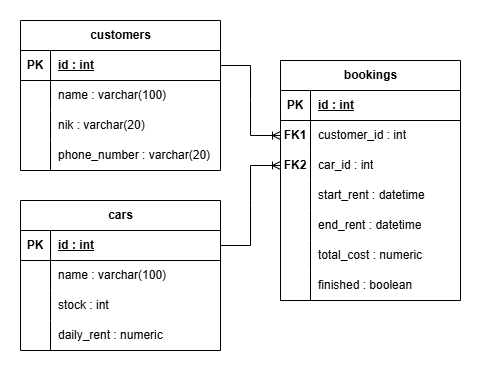

The diagram above was exported from draw.io. Its source (the exported page's mxGraphModel, read from the mxfile embedded in the PNG):
<mxGraphModel dx="1188" dy="648" grid="1" gridSize="10" guides="1" tooltips="1" connect="1" arrows="1" fold="1" page="1" pageScale="1" pageWidth="827" pageHeight="1169" math="0" shadow="0">
  <root>
    <mxCell id="WIyWlLk6GJQsqaUBKTNV-0" />
    <mxCell id="WIyWlLk6GJQsqaUBKTNV-1" parent="WIyWlLk6GJQsqaUBKTNV-0" />
    <mxCell id="ZBDzs0lk9ThYUq_4eC4j-17" parent="WIyWlLk6GJQsqaUBKTNV-1" style="shape=table;startSize=30;container=1;collapsible=1;childLayout=tableLayout;fixedRows=1;rowLines=0;fontStyle=1;align=center;resizeLast=1;html=1;" value="customers" vertex="1">
      <mxGeometry height="150" width="200" x="180" y="150" as="geometry" />
    </mxCell>
    <mxCell id="ZBDzs0lk9ThYUq_4eC4j-18" parent="ZBDzs0lk9ThYUq_4eC4j-17" style="shape=tableRow;horizontal=0;startSize=0;swimlaneHead=0;swimlaneBody=0;fillColor=none;collapsible=0;dropTarget=0;points=[[0,0.5],[1,0.5]];portConstraint=eastwest;top=0;left=0;right=0;bottom=1;" value="" vertex="1">
      <mxGeometry height="30" width="200" y="30" as="geometry" />
    </mxCell>
    <mxCell id="ZBDzs0lk9ThYUq_4eC4j-19" parent="ZBDzs0lk9ThYUq_4eC4j-18" style="shape=partialRectangle;connectable=0;fillColor=none;top=0;left=0;bottom=0;right=0;fontStyle=1;overflow=hidden;whiteSpace=wrap;html=1;" value="PK" vertex="1">
      <mxGeometry height="30" width="30" as="geometry">
        <mxRectangle height="30" width="30" as="alternateBounds" />
      </mxGeometry>
    </mxCell>
    <mxCell id="ZBDzs0lk9ThYUq_4eC4j-20" parent="ZBDzs0lk9ThYUq_4eC4j-18" style="shape=partialRectangle;connectable=0;fillColor=none;top=0;left=0;bottom=0;right=0;align=left;spacingLeft=6;fontStyle=5;overflow=hidden;whiteSpace=wrap;html=1;" value="id : int" vertex="1">
      <mxGeometry height="30" width="170" x="30" as="geometry">
        <mxRectangle height="30" width="170" as="alternateBounds" />
      </mxGeometry>
    </mxCell>
    <mxCell id="ZBDzs0lk9ThYUq_4eC4j-21" parent="ZBDzs0lk9ThYUq_4eC4j-17" style="shape=tableRow;horizontal=0;startSize=0;swimlaneHead=0;swimlaneBody=0;fillColor=none;collapsible=0;dropTarget=0;points=[[0,0.5],[1,0.5]];portConstraint=eastwest;top=0;left=0;right=0;bottom=0;" value="" vertex="1">
      <mxGeometry height="30" width="200" y="60" as="geometry" />
    </mxCell>
    <mxCell id="ZBDzs0lk9ThYUq_4eC4j-22" parent="ZBDzs0lk9ThYUq_4eC4j-21" style="shape=partialRectangle;connectable=0;fillColor=none;top=0;left=0;bottom=0;right=0;editable=1;overflow=hidden;whiteSpace=wrap;html=1;" value="" vertex="1">
      <mxGeometry height="30" width="30" as="geometry">
        <mxRectangle height="30" width="30" as="alternateBounds" />
      </mxGeometry>
    </mxCell>
    <mxCell id="ZBDzs0lk9ThYUq_4eC4j-23" parent="ZBDzs0lk9ThYUq_4eC4j-21" style="shape=partialRectangle;connectable=0;fillColor=none;top=0;left=0;bottom=0;right=0;align=left;spacingLeft=6;overflow=hidden;whiteSpace=wrap;html=1;" value="name : varchar(100)" vertex="1">
      <mxGeometry height="30" width="170" x="30" as="geometry">
        <mxRectangle height="30" width="170" as="alternateBounds" />
      </mxGeometry>
    </mxCell>
    <mxCell id="ZBDzs0lk9ThYUq_4eC4j-24" parent="ZBDzs0lk9ThYUq_4eC4j-17" style="shape=tableRow;horizontal=0;startSize=0;swimlaneHead=0;swimlaneBody=0;fillColor=none;collapsible=0;dropTarget=0;points=[[0,0.5],[1,0.5]];portConstraint=eastwest;top=0;left=0;right=0;bottom=0;" value="" vertex="1">
      <mxGeometry height="30" width="200" y="90" as="geometry" />
    </mxCell>
    <mxCell id="ZBDzs0lk9ThYUq_4eC4j-25" parent="ZBDzs0lk9ThYUq_4eC4j-24" style="shape=partialRectangle;connectable=0;fillColor=none;top=0;left=0;bottom=0;right=0;editable=1;overflow=hidden;whiteSpace=wrap;html=1;" value="" vertex="1">
      <mxGeometry height="30" width="30" as="geometry">
        <mxRectangle height="30" width="30" as="alternateBounds" />
      </mxGeometry>
    </mxCell>
    <mxCell id="ZBDzs0lk9ThYUq_4eC4j-26" parent="ZBDzs0lk9ThYUq_4eC4j-24" style="shape=partialRectangle;connectable=0;fillColor=none;top=0;left=0;bottom=0;right=0;align=left;spacingLeft=6;overflow=hidden;whiteSpace=wrap;html=1;" value="nik : varchar(20)" vertex="1">
      <mxGeometry height="30" width="170" x="30" as="geometry">
        <mxRectangle height="30" width="170" as="alternateBounds" />
      </mxGeometry>
    </mxCell>
    <mxCell id="ZBDzs0lk9ThYUq_4eC4j-27" parent="ZBDzs0lk9ThYUq_4eC4j-17" style="shape=tableRow;horizontal=0;startSize=0;swimlaneHead=0;swimlaneBody=0;fillColor=none;collapsible=0;dropTarget=0;points=[[0,0.5],[1,0.5]];portConstraint=eastwest;top=0;left=0;right=0;bottom=0;" value="" vertex="1">
      <mxGeometry height="30" width="200" y="120" as="geometry" />
    </mxCell>
    <mxCell id="ZBDzs0lk9ThYUq_4eC4j-28" parent="ZBDzs0lk9ThYUq_4eC4j-27" style="shape=partialRectangle;connectable=0;fillColor=none;top=0;left=0;bottom=0;right=0;editable=1;overflow=hidden;whiteSpace=wrap;html=1;" value="" vertex="1">
      <mxGeometry height="30" width="30" as="geometry">
        <mxRectangle height="30" width="30" as="alternateBounds" />
      </mxGeometry>
    </mxCell>
    <mxCell id="ZBDzs0lk9ThYUq_4eC4j-29" parent="ZBDzs0lk9ThYUq_4eC4j-27" style="shape=partialRectangle;connectable=0;fillColor=none;top=0;left=0;bottom=0;right=0;align=left;spacingLeft=6;overflow=hidden;whiteSpace=wrap;html=1;" value="phone_number : varchar(20)" vertex="1">
      <mxGeometry height="30" width="170" x="30" as="geometry">
        <mxRectangle height="30" width="170" as="alternateBounds" />
      </mxGeometry>
    </mxCell>
    <mxCell id="ZBDzs0lk9ThYUq_4eC4j-30" parent="WIyWlLk6GJQsqaUBKTNV-1" style="shape=table;startSize=30;container=1;collapsible=1;childLayout=tableLayout;fixedRows=1;rowLines=0;fontStyle=1;align=center;resizeLast=1;html=1;" value="cars" vertex="1">
      <mxGeometry height="150" width="200" x="180" y="330" as="geometry" />
    </mxCell>
    <mxCell id="ZBDzs0lk9ThYUq_4eC4j-31" parent="ZBDzs0lk9ThYUq_4eC4j-30" style="shape=tableRow;horizontal=0;startSize=0;swimlaneHead=0;swimlaneBody=0;fillColor=none;collapsible=0;dropTarget=0;points=[[0,0.5],[1,0.5]];portConstraint=eastwest;top=0;left=0;right=0;bottom=1;" value="" vertex="1">
      <mxGeometry height="30" width="200" y="30" as="geometry" />
    </mxCell>
    <mxCell id="ZBDzs0lk9ThYUq_4eC4j-32" parent="ZBDzs0lk9ThYUq_4eC4j-31" style="shape=partialRectangle;connectable=0;fillColor=none;top=0;left=0;bottom=0;right=0;fontStyle=1;overflow=hidden;whiteSpace=wrap;html=1;" value="PK" vertex="1">
      <mxGeometry height="30" width="30" as="geometry">
        <mxRectangle height="30" width="30" as="alternateBounds" />
      </mxGeometry>
    </mxCell>
    <mxCell id="ZBDzs0lk9ThYUq_4eC4j-33" parent="ZBDzs0lk9ThYUq_4eC4j-31" style="shape=partialRectangle;connectable=0;fillColor=none;top=0;left=0;bottom=0;right=0;align=left;spacingLeft=6;fontStyle=5;overflow=hidden;whiteSpace=wrap;html=1;" value="id : int" vertex="1">
      <mxGeometry height="30" width="170" x="30" as="geometry">
        <mxRectangle height="30" width="170" as="alternateBounds" />
      </mxGeometry>
    </mxCell>
    <mxCell id="ZBDzs0lk9ThYUq_4eC4j-34" parent="ZBDzs0lk9ThYUq_4eC4j-30" style="shape=tableRow;horizontal=0;startSize=0;swimlaneHead=0;swimlaneBody=0;fillColor=none;collapsible=0;dropTarget=0;points=[[0,0.5],[1,0.5]];portConstraint=eastwest;top=0;left=0;right=0;bottom=0;" value="" vertex="1">
      <mxGeometry height="30" width="200" y="60" as="geometry" />
    </mxCell>
    <mxCell id="ZBDzs0lk9ThYUq_4eC4j-35" parent="ZBDzs0lk9ThYUq_4eC4j-34" style="shape=partialRectangle;connectable=0;fillColor=none;top=0;left=0;bottom=0;right=0;editable=1;overflow=hidden;whiteSpace=wrap;html=1;" value="" vertex="1">
      <mxGeometry height="30" width="30" as="geometry">
        <mxRectangle height="30" width="30" as="alternateBounds" />
      </mxGeometry>
    </mxCell>
    <mxCell id="ZBDzs0lk9ThYUq_4eC4j-36" parent="ZBDzs0lk9ThYUq_4eC4j-34" style="shape=partialRectangle;connectable=0;fillColor=none;top=0;left=0;bottom=0;right=0;align=left;spacingLeft=6;overflow=hidden;whiteSpace=wrap;html=1;" value="name : varchar(100)" vertex="1">
      <mxGeometry height="30" width="170" x="30" as="geometry">
        <mxRectangle height="30" width="170" as="alternateBounds" />
      </mxGeometry>
    </mxCell>
    <mxCell id="ZBDzs0lk9ThYUq_4eC4j-37" parent="ZBDzs0lk9ThYUq_4eC4j-30" style="shape=tableRow;horizontal=0;startSize=0;swimlaneHead=0;swimlaneBody=0;fillColor=none;collapsible=0;dropTarget=0;points=[[0,0.5],[1,0.5]];portConstraint=eastwest;top=0;left=0;right=0;bottom=0;" value="" vertex="1">
      <mxGeometry height="30" width="200" y="90" as="geometry" />
    </mxCell>
    <mxCell id="ZBDzs0lk9ThYUq_4eC4j-38" parent="ZBDzs0lk9ThYUq_4eC4j-37" style="shape=partialRectangle;connectable=0;fillColor=none;top=0;left=0;bottom=0;right=0;editable=1;overflow=hidden;whiteSpace=wrap;html=1;" value="" vertex="1">
      <mxGeometry height="30" width="30" as="geometry">
        <mxRectangle height="30" width="30" as="alternateBounds" />
      </mxGeometry>
    </mxCell>
    <mxCell id="ZBDzs0lk9ThYUq_4eC4j-39" parent="ZBDzs0lk9ThYUq_4eC4j-37" style="shape=partialRectangle;connectable=0;fillColor=none;top=0;left=0;bottom=0;right=0;align=left;spacingLeft=6;overflow=hidden;whiteSpace=wrap;html=1;" value="stock : int" vertex="1">
      <mxGeometry height="30" width="170" x="30" as="geometry">
        <mxRectangle height="30" width="170" as="alternateBounds" />
      </mxGeometry>
    </mxCell>
    <mxCell id="ZBDzs0lk9ThYUq_4eC4j-40" parent="ZBDzs0lk9ThYUq_4eC4j-30" style="shape=tableRow;horizontal=0;startSize=0;swimlaneHead=0;swimlaneBody=0;fillColor=none;collapsible=0;dropTarget=0;points=[[0,0.5],[1,0.5]];portConstraint=eastwest;top=0;left=0;right=0;bottom=0;" value="" vertex="1">
      <mxGeometry height="30" width="200" y="120" as="geometry" />
    </mxCell>
    <mxCell id="ZBDzs0lk9ThYUq_4eC4j-41" parent="ZBDzs0lk9ThYUq_4eC4j-40" style="shape=partialRectangle;connectable=0;fillColor=none;top=0;left=0;bottom=0;right=0;editable=1;overflow=hidden;whiteSpace=wrap;html=1;" value="" vertex="1">
      <mxGeometry height="30" width="30" as="geometry">
        <mxRectangle height="30" width="30" as="alternateBounds" />
      </mxGeometry>
    </mxCell>
    <mxCell id="ZBDzs0lk9ThYUq_4eC4j-42" parent="ZBDzs0lk9ThYUq_4eC4j-40" style="shape=partialRectangle;connectable=0;fillColor=none;top=0;left=0;bottom=0;right=0;align=left;spacingLeft=6;overflow=hidden;whiteSpace=wrap;html=1;" value="daily_rent : numeric" vertex="1">
      <mxGeometry height="30" width="170" x="30" as="geometry">
        <mxRectangle height="30" width="170" as="alternateBounds" />
      </mxGeometry>
    </mxCell>
    <mxCell id="ZBDzs0lk9ThYUq_4eC4j-43" parent="WIyWlLk6GJQsqaUBKTNV-1" style="shape=table;startSize=30;container=1;collapsible=1;childLayout=tableLayout;fixedRows=1;rowLines=0;fontStyle=1;align=center;resizeLast=1;html=1;" value="bookings" vertex="1">
      <mxGeometry height="240" width="180" x="440" y="190" as="geometry" />
    </mxCell>
    <mxCell id="ZBDzs0lk9ThYUq_4eC4j-44" parent="ZBDzs0lk9ThYUq_4eC4j-43" style="shape=tableRow;horizontal=0;startSize=0;swimlaneHead=0;swimlaneBody=0;fillColor=none;collapsible=0;dropTarget=0;points=[[0,0.5],[1,0.5]];portConstraint=eastwest;top=0;left=0;right=0;bottom=1;" value="" vertex="1">
      <mxGeometry height="30" width="180" y="30" as="geometry" />
    </mxCell>
    <mxCell id="ZBDzs0lk9ThYUq_4eC4j-45" parent="ZBDzs0lk9ThYUq_4eC4j-44" style="shape=partialRectangle;connectable=0;fillColor=none;top=0;left=0;bottom=0;right=0;fontStyle=1;overflow=hidden;whiteSpace=wrap;html=1;" value="PK" vertex="1">
      <mxGeometry height="30" width="30" as="geometry">
        <mxRectangle height="30" width="30" as="alternateBounds" />
      </mxGeometry>
    </mxCell>
    <mxCell id="ZBDzs0lk9ThYUq_4eC4j-46" parent="ZBDzs0lk9ThYUq_4eC4j-44" style="shape=partialRectangle;connectable=0;fillColor=none;top=0;left=0;bottom=0;right=0;align=left;spacingLeft=6;fontStyle=5;overflow=hidden;whiteSpace=wrap;html=1;" value="id : int" vertex="1">
      <mxGeometry height="30" width="150" x="30" as="geometry">
        <mxRectangle height="30" width="150" as="alternateBounds" />
      </mxGeometry>
    </mxCell>
    <mxCell id="ZBDzs0lk9ThYUq_4eC4j-47" parent="ZBDzs0lk9ThYUq_4eC4j-43" style="shape=tableRow;horizontal=0;startSize=0;swimlaneHead=0;swimlaneBody=0;fillColor=none;collapsible=0;dropTarget=0;points=[[0,0.5],[1,0.5]];portConstraint=eastwest;top=0;left=0;right=0;bottom=0;" value="" vertex="1">
      <mxGeometry height="30" width="180" y="60" as="geometry" />
    </mxCell>
    <mxCell id="ZBDzs0lk9ThYUq_4eC4j-48" parent="ZBDzs0lk9ThYUq_4eC4j-47" style="shape=partialRectangle;connectable=0;fillColor=none;top=0;left=0;bottom=0;right=0;editable=1;overflow=hidden;whiteSpace=wrap;html=1;" value="&lt;span style=&quot;font-weight: 700;&quot;&gt;FK1&lt;/span&gt;" vertex="1">
      <mxGeometry height="30" width="30" as="geometry">
        <mxRectangle height="30" width="30" as="alternateBounds" />
      </mxGeometry>
    </mxCell>
    <mxCell id="ZBDzs0lk9ThYUq_4eC4j-49" parent="ZBDzs0lk9ThYUq_4eC4j-47" style="shape=partialRectangle;connectable=0;fillColor=none;top=0;left=0;bottom=0;right=0;align=left;spacingLeft=6;overflow=hidden;whiteSpace=wrap;html=1;" value="customer_id : int" vertex="1">
      <mxGeometry height="30" width="150" x="30" as="geometry">
        <mxRectangle height="30" width="150" as="alternateBounds" />
      </mxGeometry>
    </mxCell>
    <mxCell id="ZBDzs0lk9ThYUq_4eC4j-50" parent="ZBDzs0lk9ThYUq_4eC4j-43" style="shape=tableRow;horizontal=0;startSize=0;swimlaneHead=0;swimlaneBody=0;fillColor=none;collapsible=0;dropTarget=0;points=[[0,0.5],[1,0.5]];portConstraint=eastwest;top=0;left=0;right=0;bottom=0;" value="" vertex="1">
      <mxGeometry height="30" width="180" y="90" as="geometry" />
    </mxCell>
    <mxCell id="ZBDzs0lk9ThYUq_4eC4j-51" parent="ZBDzs0lk9ThYUq_4eC4j-50" style="shape=partialRectangle;connectable=0;fillColor=none;top=0;left=0;bottom=0;right=0;editable=1;overflow=hidden;whiteSpace=wrap;html=1;" value="&lt;span style=&quot;font-weight: 700;&quot;&gt;FK2&lt;/span&gt;" vertex="1">
      <mxGeometry height="30" width="30" as="geometry">
        <mxRectangle height="30" width="30" as="alternateBounds" />
      </mxGeometry>
    </mxCell>
    <mxCell id="ZBDzs0lk9ThYUq_4eC4j-52" parent="ZBDzs0lk9ThYUq_4eC4j-50" style="shape=partialRectangle;connectable=0;fillColor=none;top=0;left=0;bottom=0;right=0;align=left;spacingLeft=6;overflow=hidden;whiteSpace=wrap;html=1;" value="car_id : int" vertex="1">
      <mxGeometry height="30" width="150" x="30" as="geometry">
        <mxRectangle height="30" width="150" as="alternateBounds" />
      </mxGeometry>
    </mxCell>
    <mxCell id="ZBDzs0lk9ThYUq_4eC4j-80" parent="ZBDzs0lk9ThYUq_4eC4j-43" style="shape=tableRow;horizontal=0;startSize=0;swimlaneHead=0;swimlaneBody=0;fillColor=none;collapsible=0;dropTarget=0;points=[[0,0.5],[1,0.5]];portConstraint=eastwest;top=0;left=0;right=0;bottom=0;" vertex="1">
      <mxGeometry height="30" width="180" y="120" as="geometry" />
    </mxCell>
    <mxCell id="ZBDzs0lk9ThYUq_4eC4j-81" parent="ZBDzs0lk9ThYUq_4eC4j-80" style="shape=partialRectangle;connectable=0;fillColor=none;top=0;left=0;bottom=0;right=0;editable=1;overflow=hidden;whiteSpace=wrap;html=1;" vertex="1">
      <mxGeometry height="30" width="30" as="geometry">
        <mxRectangle height="30" width="30" as="alternateBounds" />
      </mxGeometry>
    </mxCell>
    <mxCell id="ZBDzs0lk9ThYUq_4eC4j-82" parent="ZBDzs0lk9ThYUq_4eC4j-80" style="shape=partialRectangle;connectable=0;fillColor=none;top=0;left=0;bottom=0;right=0;align=left;spacingLeft=6;overflow=hidden;whiteSpace=wrap;html=1;" value="start_rent : datetime" vertex="1">
      <mxGeometry height="30" width="150" x="30" as="geometry">
        <mxRectangle height="30" width="150" as="alternateBounds" />
      </mxGeometry>
    </mxCell>
    <mxCell id="ZBDzs0lk9ThYUq_4eC4j-83" parent="ZBDzs0lk9ThYUq_4eC4j-43" style="shape=tableRow;horizontal=0;startSize=0;swimlaneHead=0;swimlaneBody=0;fillColor=none;collapsible=0;dropTarget=0;points=[[0,0.5],[1,0.5]];portConstraint=eastwest;top=0;left=0;right=0;bottom=0;" vertex="1">
      <mxGeometry height="30" width="180" y="150" as="geometry" />
    </mxCell>
    <mxCell id="ZBDzs0lk9ThYUq_4eC4j-84" parent="ZBDzs0lk9ThYUq_4eC4j-83" style="shape=partialRectangle;connectable=0;fillColor=none;top=0;left=0;bottom=0;right=0;editable=1;overflow=hidden;whiteSpace=wrap;html=1;" vertex="1">
      <mxGeometry height="30" width="30" as="geometry">
        <mxRectangle height="30" width="30" as="alternateBounds" />
      </mxGeometry>
    </mxCell>
    <mxCell id="ZBDzs0lk9ThYUq_4eC4j-85" parent="ZBDzs0lk9ThYUq_4eC4j-83" style="shape=partialRectangle;connectable=0;fillColor=none;top=0;left=0;bottom=0;right=0;align=left;spacingLeft=6;overflow=hidden;whiteSpace=wrap;html=1;" value="end_rent : datetime" vertex="1">
      <mxGeometry height="30" width="150" x="30" as="geometry">
        <mxRectangle height="30" width="150" as="alternateBounds" />
      </mxGeometry>
    </mxCell>
    <mxCell id="ZBDzs0lk9ThYUq_4eC4j-86" parent="ZBDzs0lk9ThYUq_4eC4j-43" style="shape=tableRow;horizontal=0;startSize=0;swimlaneHead=0;swimlaneBody=0;fillColor=none;collapsible=0;dropTarget=0;points=[[0,0.5],[1,0.5]];portConstraint=eastwest;top=0;left=0;right=0;bottom=0;" vertex="1">
      <mxGeometry height="30" width="180" y="180" as="geometry" />
    </mxCell>
    <mxCell id="ZBDzs0lk9ThYUq_4eC4j-87" parent="ZBDzs0lk9ThYUq_4eC4j-86" style="shape=partialRectangle;connectable=0;fillColor=none;top=0;left=0;bottom=0;right=0;editable=1;overflow=hidden;whiteSpace=wrap;html=1;" vertex="1">
      <mxGeometry height="30" width="30" as="geometry">
        <mxRectangle height="30" width="30" as="alternateBounds" />
      </mxGeometry>
    </mxCell>
    <mxCell id="ZBDzs0lk9ThYUq_4eC4j-88" parent="ZBDzs0lk9ThYUq_4eC4j-86" style="shape=partialRectangle;connectable=0;fillColor=none;top=0;left=0;bottom=0;right=0;align=left;spacingLeft=6;overflow=hidden;whiteSpace=wrap;html=1;" value="total_cost : numeric" vertex="1">
      <mxGeometry height="30" width="150" x="30" as="geometry">
        <mxRectangle height="30" width="150" as="alternateBounds" />
      </mxGeometry>
    </mxCell>
    <mxCell id="ZBDzs0lk9ThYUq_4eC4j-53" parent="ZBDzs0lk9ThYUq_4eC4j-43" style="shape=tableRow;horizontal=0;startSize=0;swimlaneHead=0;swimlaneBody=0;fillColor=none;collapsible=0;dropTarget=0;points=[[0,0.5],[1,0.5]];portConstraint=eastwest;top=0;left=0;right=0;bottom=0;" value="" vertex="1">
      <mxGeometry height="30" width="180" y="210" as="geometry" />
    </mxCell>
    <mxCell id="ZBDzs0lk9ThYUq_4eC4j-54" parent="ZBDzs0lk9ThYUq_4eC4j-53" style="shape=partialRectangle;connectable=0;fillColor=none;top=0;left=0;bottom=0;right=0;editable=1;overflow=hidden;whiteSpace=wrap;html=1;" value="" vertex="1">
      <mxGeometry height="30" width="30" as="geometry">
        <mxRectangle height="30" width="30" as="alternateBounds" />
      </mxGeometry>
    </mxCell>
    <mxCell id="ZBDzs0lk9ThYUq_4eC4j-55" parent="ZBDzs0lk9ThYUq_4eC4j-53" style="shape=partialRectangle;connectable=0;fillColor=none;top=0;left=0;bottom=0;right=0;align=left;spacingLeft=6;overflow=hidden;whiteSpace=wrap;html=1;" value="finished : boolean" vertex="1">
      <mxGeometry height="30" width="150" x="30" as="geometry">
        <mxRectangle height="30" width="150" as="alternateBounds" />
      </mxGeometry>
    </mxCell>
    <mxCell id="ZBDzs0lk9ThYUq_4eC4j-89" edge="1" parent="WIyWlLk6GJQsqaUBKTNV-1" source="ZBDzs0lk9ThYUq_4eC4j-18" style="edgeStyle=entityRelationEdgeStyle;fontSize=12;html=1;endArrow=ERoneToMany;rounded=0;entryX=0;entryY=0.5;entryDx=0;entryDy=0;exitX=1;exitY=0.5;exitDx=0;exitDy=0;" target="ZBDzs0lk9ThYUq_4eC4j-47" value="">
      <mxGeometry height="100" relative="1" width="100" as="geometry">
        <mxPoint x="304" y="350" as="sourcePoint" />
        <mxPoint x="404" y="250" as="targetPoint" />
      </mxGeometry>
    </mxCell>
    <mxCell id="ZBDzs0lk9ThYUq_4eC4j-90" edge="1" parent="WIyWlLk6GJQsqaUBKTNV-1" source="ZBDzs0lk9ThYUq_4eC4j-31" style="edgeStyle=entityRelationEdgeStyle;fontSize=12;html=1;endArrow=ERoneToMany;rounded=0;exitX=1;exitY=0.5;exitDx=0;exitDy=0;entryX=0;entryY=0.5;entryDx=0;entryDy=0;" target="ZBDzs0lk9ThYUq_4eC4j-50" value="">
      <mxGeometry height="100" relative="1" width="100" as="geometry">
        <mxPoint x="624" y="270" as="sourcePoint" />
        <mxPoint x="724" y="170" as="targetPoint" />
      </mxGeometry>
    </mxCell>
  </root>
</mxGraphModel>